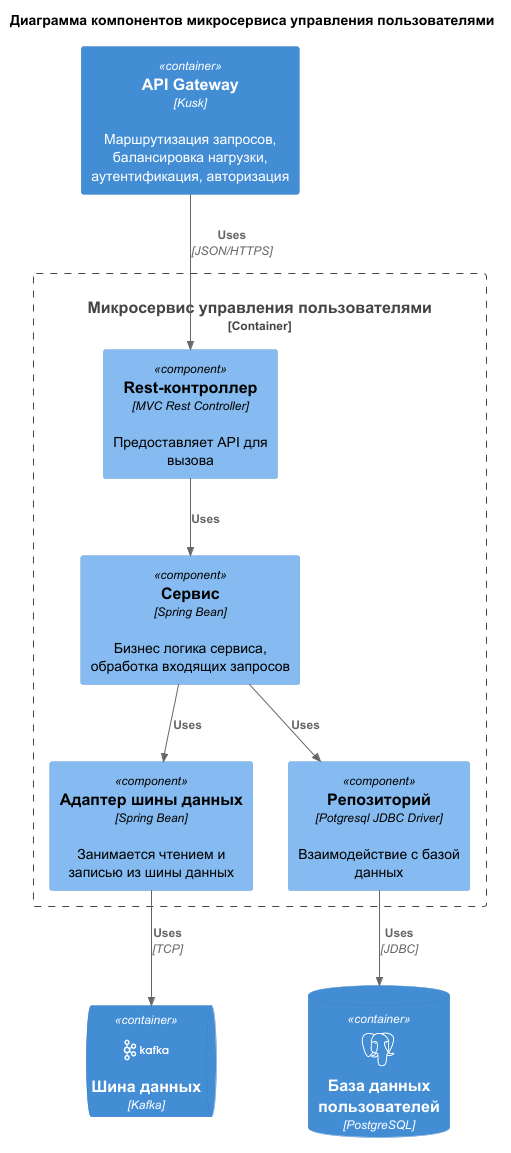

The diagram above was rendered by PlantUML. Its source (embedded in the PNG):
@startuml
!include https://raw.githubusercontent.com/plantuml-stdlib/C4-PlantUML/release/v2.5.0/C4_Component.puml
!include https://raw.githubusercontent.com/plantuml-stdlib/C4-PlantUML/release/v2.5.0/C4_Container.puml
!include ../../icons/icons.puml

title Диаграмма компонентов микросервиса управления пользователями

Container_Boundary(smartHomeMicroservice, "Микросервис управления пользователями") {
    Component(kafkaAdapter, "Адаптер шины данных", "Spring Bean", "Занимается чтением и записью из шины данных")
    Component(service, "Сервис", "Spring Bean", "Бизнес логика сервиса, обработка входящих запросов")
    Component(controller, "Rest-контроллер", "MVC Rest Controller", "Предоставляет API для вызова")
    Component(repository, "Репозиторий", "Potgresql JDBC Driver", "Взаимодействие с базой данных")

    Rel(controller, service, "Uses", "")
    Rel(service, repository, "Uses", "")
    Rel(service, kafkaAdapter, "Uses", "")
}

Container(apiGateway, "АPI Gateway", "Kusk", "Маршрутизация запросов, балансировка нагрузки, аутентификация, авторизация")
ContainerQueue(dataBus, "Шина данных", "Kafka", $sprite="apachekafka_original_wordmark")
ContainerDb(userDb, "База данных пользователей", "PostgreSQL", $sprite="postgresql")

Rel(apiGateway, controller, "Uses", "JSON/HTTPS")
Rel(kafkaAdapter, dataBus, "Uses", "TCP")
Rel(repository, userDb, "Uses", "JDBC")
@enduml